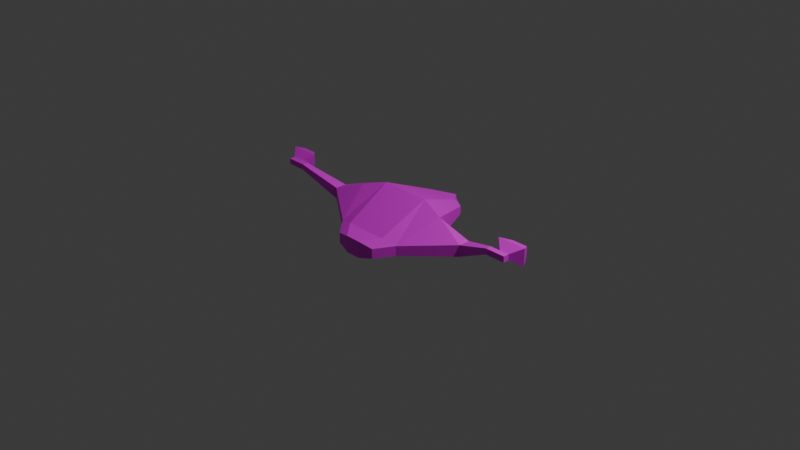 # Source: spaceship_krit.blend  (saved by Blender 4.0.36; exported with 4.5.12 LTS)
import bpy
from mathutils import Matrix  # noqa: F401  (used for matrix-valued properties, if any)

bpy.ops.wm.read_factory_settings(use_empty=True)
scene = bpy.context.scene
scene.name = 'Scene'

# ---- collections
col_collection = bpy.data.collections.new('Collection'); scene.collection.children.link(col_collection)

# ---- images (referenced by path relative to the original .blend; pixels are not part of the script)
import os
ASSET_DIR = os.environ.get("B2B_ASSET_DIR", "")  # directory of the original .blend (textures are referenced by path, not embedded)
HERE = os.path.dirname(os.path.abspath(__file__))  # packed textures are extracted next to this script under _unpacked/

def load_image(name, relpath, width, height, colorspace="sRGB"):
    """Load a texture the original file referenced (path relative to the .blend, or extracted next to this script)."""
    p = next((c for c in (os.path.join(HERE, relpath), os.path.join(ASSET_DIR, relpath)) if relpath and os.path.exists(c)), "")
    if p:
        img = bpy.data.images.load(p, check_existing=True)
        img.name = name
    else:  # same state as the original file: an image datablock whose file is absent (Cycles renders it pink)
        img = bpy.data.images.new(name, width, height)
        img.source = "FILE"
        img.filepath = "//" + (relpath or name)
    img.colorspace_settings.name = colorspace
    return img
img_pixil_frame_0_png = load_image('pixil-frame-0.png', 'pixil-frame-0.png', 1024, 1024, 'sRGB')

# ---- materials (node trees are filled in below, after node groups)
mat_material = bpy.data.materials.new('Material')
mat_material.alpha_threshold = 0.0
mat_material.use_transparent_shadow = False
mat_material.roughness = 0.5
mat_material.line_color = (0.0, 0.0, 0.0, 1.0)

# ---- material node trees
mat_material.use_nodes = True; mat_material.node_tree.nodes.clear()
_N = mat_material.node_tree.nodes; _L = mat_material.node_tree.links
n0 = _N.new('ShaderNodeOutputMaterial'); n0.name = 'Material Output'; n0.location = (300, 300)
n1 = _N.new('ShaderNodeBsdfPrincipled'); n1.name = 'Principled BSDF'; n1.location = (10, 300)
n1.inputs[3].default_value = 1.45
n2 = _N.new('ShaderNodeTexImage'); n2.name = 'Image Texture'; n2.location = (-382, 155)
n2.image = img_pixil_frame_0_png
n2.interpolation = 'Closest'
_L.new(n1.outputs[0], n0.inputs[0])
_L.new(n2.outputs[0], n1.inputs[0])
n0.is_active_output = True

# ---- world
world_world = bpy.data.worlds.new('World'); scene.world = world_world
world_world.use_nodes = True; world_world.node_tree.nodes.clear()
_N = world_world.node_tree.nodes; _L = world_world.node_tree.links
n0 = _N.new('ShaderNodeOutputWorld'); n0.name = 'World Output'; n0.location = (300, 300)
n1 = _N.new('ShaderNodeBackground'); n1.name = 'Background'; n1.location = (10, 300)
n1.inputs[0].default_value = (0.05088, 0.05088, 0.05088, 1.0)
_L.new(n1.outputs[0], n0.inputs[0])
n0.is_active_output = True
world_world.color = (0.05088, 0.05088, 0.05088)
world_world.use_sun_shadow = False
world_world.sun_shadow_jitter_overblur = 0.0

# ---- cameras
cam_camera = bpy.data.cameras.new('Camera')
cam_camera.clip_end = 100.0
cam_camera.ortho_scale = 7.314

# ---- lights
light_light = bpy.data.lights.new('Light', 'POINT')
light_light.transmission_factor = 0.0
light_light.use_soft_falloff = False
light_light.energy = 1000.0
light_light.shadow_soft_size = 0.1
light_light.shadow_maximum_resolution = 0.006
light_light.use_absolute_resolution = True

# ---- meshes
me_cube = bpy.data.meshes.new('Cube')
me_cube.from_pydata([(0.235, -0.4536, -0.1607), (0.235, -0.4536, 0.02122), (0.2811, 0.08352, -0.109), (0.2811, 0.08352, 0.288), (0.235, -0.4536, -0.1607), (0.235, -0.4536, 0.02122), (0.2811, 0.08352, -0.109), (0.2811, 0.08352, 0.288), (0.0, -0.4536, 0.02122), (0.0, 0.08352, -0.109), (0.0, 0.08352, 0.288), (0.0, -0.4536, -0.1607), (0.3921, -0.4163, -0.1234), (0.3921, -0.4163, -0.01606), (0.5603, 0.01725, -0.02764), (0.5603, 0.01725, 0.2067), (0.9072, -0.06336, -0.06336), (0.9072, -0.06336, 0.06336), (0.9072, 0.06336, -0.06336), (0.9072, 0.06336, 0.06336), (1.336, -0.1648, 0.1659), (1.336, -0.1648, 0.229), (1.336, -0.1017, 0.1659), (1.336, -0.1017, 0.229), (0.08298, -0.6269, -0.1883), (0.08298, -0.6269, -0.00634), (0.0, -0.6269, -0.1883), (0.08298, -0.6269, -0.1883), (0.08298, -0.6269, -0.00634), (0.0, -0.6269, -0.00634), (0.2401, -0.5896, -0.151), (0.2401, -0.5896, -0.04362), (0.1779, 0.6258, -0.07689), (0.1779, 0.6258, 0.07319), (0.0, 0.6258, 0.07319), (0.1779, 0.6258, -0.07689), (0.1779, 0.6258, 0.07319), (0.0, 0.6258, -0.07689), (0.2834, 0.6008, -0.04613), (0.2834, 0.6008, 0.04243), (0.0, 0.8246, -0.1385), (0.0, 0.8246, 0.01159), (0.0, 0.8246, 0.01159), (0.0, 0.8246, -0.1385), (0.0, 0.8246, 0.01159), (0.0, 0.8246, -0.1385), (0.03227, 0.7995, -0.1077), (0.03227, 0.7995, -0.01917), (1.448, -0.1648, 0.1659), (1.448, -0.1648, 0.229), (1.448, -0.1017, 0.1659), (1.448, -0.1017, 0.229), (1.554, -0.1648, 0.1659), (1.554, -0.1648, 0.229), (1.554, -0.1017, 0.1659), (1.554, -0.1017, 0.229), (1.343, -0.002683, 0.1031), (1.343, -0.002683, 0.2919), (1.659, -0.002683, 0.1031), (1.659, -0.002683, 0.2919), (1.443, 0.0865, 0.164), (1.443, 0.0865, 0.264), (1.61, 0.0865, 0.164), (1.61, 0.0865, 0.264)], [], [(8, 10, 3, 1), (1, 3, 2, 0), (0, 11, 26, 24), (5, 7, 6, 4), (3, 10, 34, 33), (0, 2, 9, 11), (14, 15, 19, 18), (4, 6, 14, 12), (5, 4, 27, 28), (7, 5, 13, 15), (6, 7, 36, 35), (16, 18, 22, 20), (12, 14, 18, 16), (13, 12, 16, 17), (15, 13, 17, 19), (23, 21, 49, 51), (17, 16, 20, 21), (19, 17, 21, 23), (18, 19, 23, 22), (29, 25, 24, 26), (28, 27, 30, 31), (13, 5, 28, 31), (1, 0, 24, 25), (12, 13, 31, 30), (4, 12, 30, 27), (8, 1, 25, 29), (33, 34, 42, 41), (37, 32, 40, 45), (7, 15, 39, 36), (2, 3, 33, 32), (15, 14, 38, 39), (9, 2, 32, 37), (14, 6, 35, 38), (41, 42, 45, 40), (43, 44, 47, 46), (38, 35, 43, 46), (35, 36, 44, 43), (32, 33, 41, 40), (36, 39, 47, 44), (39, 38, 46, 47), (51, 49, 53, 55), (22, 23, 51, 50), (20, 22, 50, 48), (21, 20, 48, 49), (53, 52, 54, 55), (51, 55, 59, 57), (48, 50, 54, 52), (49, 48, 52, 53), (57, 59, 63, 61), (55, 54, 58, 59), (54, 50, 56, 58), (50, 51, 57, 56), (60, 61, 63, 62), (56, 57, 61, 60), (58, 56, 60, 62), (59, 58, 62, 63)])
_uv = me_cube.uv_layers.new(name='UVMap')
_uv.uv.foreach_set('vector', [0.24, 0.255, 0.24, 0.265, 0.245, 0.265, 0.245, 0.255, 0.235, 0.255, 0.235, 0.265, 0.245, 0.265, 0.245, 0.255, 0.235, 0.255, 0.24, 0.255, 0.24, 0.255, 0.235, 0.255, 0.235, 0.255, 0.235, 0.265, 0.245, 0.265, 0.245, 0.255, 0.245, 0.265, 0.24, 0.265, 0.24, 0.265, 0.245, 0.265, 0.235, 0.255, 0.235, 0.265, 0.24, 0.265, 0.24, 0.255, 0.245, 0.265, 0.235, 0.265, 0.235, 0.265, 0.245, 0.265, 0.245, 0.255, 0.245, 0.265, 0.245, 0.265, 0.245, 0.255, 0.235, 0.255, 0.245, 0.255, 0.245, 0.255, 0.235, 0.255, 0.235, 0.265, 0.235, 0.255, 0.235, 0.255, 0.235, 0.265, 0.245, 0.265, 0.235, 0.265, 0.235, 0.265, 0.245, 0.265, 0.245, 0.255, 0.245, 0.265, 0.245, 0.265, 0.245, 0.255, 0.245, 0.255, 0.245, 0.265, 0.245, 0.265, 0.245, 0.255, 0.235, 0.255, 0.245, 0.255, 0.245, 0.255, 0.235, 0.255, 0.235, 0.265, 0.235, 0.255, 0.235, 0.255, 0.235, 0.265, 0.235, 0.265, 0.235, 0.255, 0.235, 0.255, 0.235, 0.265, 0.235, 0.255, 0.245, 0.255, 0.245, 0.255, 0.235, 0.255, 0.235, 0.265, 0.235, 0.255, 0.235, 0.255, 0.235, 0.265, 0.245, 0.265, 0.235, 0.265, 0.235, 0.265, 0.245, 0.265, 0.235, 0.26, 0.235, 0.265, 0.245, 0.265, 0.245, 0.26, 0.235, 0.255, 0.245, 0.255, 0.245, 0.255, 0.235, 0.255, 0.235, 0.255, 0.235, 0.255, 0.235, 0.255, 0.235, 0.255, 0.235, 0.255, 0.245, 0.255, 0.245, 0.255, 0.235, 0.255, 0.245, 0.255, 0.235, 0.255, 0.235, 0.255, 0.245, 0.255, 0.245, 0.255, 0.245, 0.255, 0.245, 0.255, 0.245, 0.255, 0.24, 0.255, 0.245, 0.255, 0.245, 0.255, 0.24, 0.255, 0.245, 0.265, 0.24, 0.265, 0.24, 0.265, 0.245, 0.265, 0.24, 0.265, 0.235, 0.265, 0.235, 0.265, 0.24, 0.265, 0.235, 0.265, 0.235, 0.265, 0.235, 0.265, 0.235, 0.265, 0.245, 0.265, 0.235, 0.265, 0.235, 0.265, 0.245, 0.265, 0.235, 0.265, 0.245, 0.265, 0.245, 0.265, 0.235, 0.265, 0.24, 0.265, 0.235, 0.265, 0.235, 0.265, 0.24, 0.265, 0.245, 0.265, 0.245, 0.265, 0.245, 0.265, 0.245, 0.265, 0.235, 0.255, 0.235, 0.26, 0.245, 0.26, 0.245, 0.255, 0.245, 0.265, 0.235, 0.265, 0.235, 0.265, 0.245, 0.265, 0.245, 0.265, 0.245, 0.265, 0.245, 0.265, 0.245, 0.265, 0.245, 0.265, 0.235, 0.265, 0.235, 0.265, 0.245, 0.265, 0.245, 0.265, 0.235, 0.265, 0.235, 0.265, 0.245, 0.265, 0.235, 0.265, 0.235, 0.265, 0.235, 0.265, 0.235, 0.265, 0.235, 0.265, 0.245, 0.265, 0.245, 0.265, 0.235, 0.265, 0.235, 0.265, 0.235, 0.255, 0.235, 0.255, 0.235, 0.265, 0.245, 0.265, 0.235, 0.265, 0.235, 0.265, 0.245, 0.265, 0.245, 0.255, 0.245, 0.265, 0.245, 0.265, 0.245, 0.255, 0.235, 0.255, 0.245, 0.255, 0.245, 0.255, 0.235, 0.255, 0.235, 0.255, 0.245, 0.255, 0.245, 0.265, 0.235, 0.265, 0.235, 0.265, 0.235, 0.265, 0.235, 0.265, 0.235, 0.265, 0.245, 0.255, 0.245, 0.265, 0.245, 0.265, 0.245, 0.255, 0.235, 0.255, 0.245, 0.255, 0.245, 0.255, 0.235, 0.255, 0.235, 0.265, 0.235, 0.265, 0.235, 0.265, 0.235, 0.265, 0.235, 0.265, 0.245, 0.265, 0.245, 0.265, 0.235, 0.265, 0.245, 0.265, 0.245, 0.265, 0.245, 0.265, 0.245, 0.265, 0.245, 0.265, 0.235, 0.265, 0.235, 0.265, 0.245, 0.265, 0.245, 0.265, 0.235, 0.265, 0.235, 0.265, 0.245, 0.265, 0.245, 0.265, 0.235, 0.265, 0.235, 0.265, 0.245, 0.265, 0.245, 0.265, 0.245, 0.265, 0.245, 0.265, 0.245, 0.265, 0.235, 0.265, 0.245, 0.265, 0.245, 0.265, 0.235, 0.265])
me_cube.materials.append(mat_material)
me_cube.use_mirror_vertex_groups = False
me_cube.update()

# ---- objects
ob_cube = bpy.data.objects.new('Cube', me_cube)
ob_light = bpy.data.objects.new('Light', light_light)
ob_camera = bpy.data.objects.new('Camera', cam_camera)

# ---- transforms, parenting, visibility, modifiers, constraints
ob_cube.location = (0.0, 0.0, 0.0)
ob_cube.lock_rotations_4d = False
ob_cube.empty_display_type = 'ARROWS'
ob_cube.lineart.crease_threshold = 0.0
_m = ob_cube.modifiers.new('Mirror', 'MIRROR')
_m.use_clip = True
ob_light.location = (4.076, 1.005, 5.904)
ob_light.rotation_euler = (0.6503, 0.05522, 1.866)
ob_light.lock_rotations_4d = False
ob_light.empty_display_type = 'ARROWS'
ob_light.color = (0.0, 0.0, 0.0, 0.0)
ob_light.lineart.crease_threshold = 0.0
ob_camera.location = (7.359, -6.926, 4.958)
ob_camera.rotation_euler = (1.109, 0.0, 0.8149)
ob_camera.lock_rotations_4d = False
ob_camera.empty_display_type = 'ARROWS'
ob_camera.color = (0.0, 0.0, 0.0, 0.0)
ob_camera.display_type = 'WIRE'
ob_camera.lineart.crease_threshold = 0.0

# ---- collection membership
col_collection.objects.link(ob_cube)
col_collection.objects.link(ob_light)
col_collection.objects.link(ob_camera)

# ---- scene / render settings (as saved in the file)
scene.camera = ob_camera
scene.frame_start = 1; scene.frame_end = 250; scene.frame_set(1)
scene.render.engine = 'BLENDER_EEVEE_NEXT'
scene.cycles.sampling_pattern = 'TABULATED_SOBOL'
bpy.context.view_layer.update()
